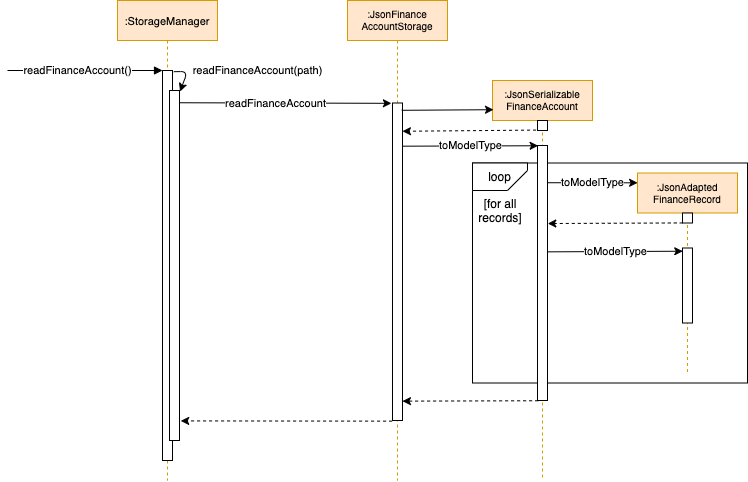

The diagram above was exported from draw.io. Its source (the exported page's mxGraphModel, read from the mxfile embedded in the PNG):
<mxGraphModel dx="983" dy="508" grid="1" gridSize="10" guides="1" tooltips="1" connect="1" arrows="1" fold="1" page="1" pageScale="1" pageWidth="850" pageHeight="1100" math="0" shadow="0">
  <root>
    <mxCell id="0" />
    <mxCell id="1" parent="0" />
    <mxCell id="qzAV5bW0F7ioMBq3-2zC-20" value="" style="rounded=0;whiteSpace=wrap;html=1;" vertex="1" parent="1">
      <mxGeometry x="505" y="242.5" width="275" height="220" as="geometry" />
    </mxCell>
    <mxCell id="3nuBFxr9cyL0pnOWT2aG-1" value=":StorageManager" style="shape=umlLifeline;perimeter=lifelinePerimeter;container=1;collapsible=0;recursiveResize=0;rounded=0;shadow=0;strokeWidth=1;fontSize=11;fillColor=#ffe6cc;strokeColor=#d79b00;" parent="1" vertex="1">
      <mxGeometry x="150" y="80" width="100" height="480" as="geometry" />
    </mxCell>
    <mxCell id="3nuBFxr9cyL0pnOWT2aG-2" value="" style="points=[];perimeter=orthogonalPerimeter;rounded=0;shadow=0;strokeWidth=1;" parent="3nuBFxr9cyL0pnOWT2aG-1" vertex="1">
      <mxGeometry x="45" y="70" width="10" height="390" as="geometry" />
    </mxCell>
    <mxCell id="3nuBFxr9cyL0pnOWT2aG-3" value="" style="verticalAlign=bottom;startArrow=none;endArrow=block;startSize=8;shadow=0;strokeWidth=1;startFill=0;" parent="3nuBFxr9cyL0pnOWT2aG-1" target="3nuBFxr9cyL0pnOWT2aG-2" edge="1">
      <mxGeometry x="0.0323" relative="1" as="geometry">
        <mxPoint x="-110" y="70" as="sourcePoint" />
        <mxPoint as="offset" />
      </mxGeometry>
    </mxCell>
    <mxCell id="qzAV5bW0F7ioMBq3-2zC-30" value="readFinanceAccount()" style="edgeLabel;html=1;align=center;verticalAlign=middle;resizable=0;points=[];fontSize=11;" vertex="1" connectable="0" parent="3nuBFxr9cyL0pnOWT2aG-3">
      <mxGeometry x="-0.1933" y="1" relative="1" as="geometry">
        <mxPoint x="7.24" y="1" as="offset" />
      </mxGeometry>
    </mxCell>
    <mxCell id="3nuBFxr9cyL0pnOWT2aG-4" value="" style="points=[];perimeter=orthogonalPerimeter;rounded=0;shadow=0;strokeWidth=1;" parent="3nuBFxr9cyL0pnOWT2aG-1" vertex="1">
      <mxGeometry x="52" y="90" width="10" height="350" as="geometry" />
    </mxCell>
    <mxCell id="qzAV5bW0F7ioMBq3-2zC-1" value="" style="endArrow=classic;html=1;exitX=1.131;exitY=0.003;exitDx=0;exitDy=0;exitPerimeter=0;entryX=1.052;entryY=0.003;entryDx=0;entryDy=0;entryPerimeter=0;" edge="1" parent="3nuBFxr9cyL0pnOWT2aG-1" source="3nuBFxr9cyL0pnOWT2aG-2" target="3nuBFxr9cyL0pnOWT2aG-4">
      <mxGeometry width="50" height="50" relative="1" as="geometry">
        <mxPoint x="280" y="240" as="sourcePoint" />
        <mxPoint x="330" y="190" as="targetPoint" />
        <Array as="points">
          <mxPoint x="70" y="71" />
        </Array>
      </mxGeometry>
    </mxCell>
    <mxCell id="qzAV5bW0F7ioMBq3-2zC-27" value="readFinanceAccount(path)" style="edgeLabel;html=1;align=center;verticalAlign=middle;resizable=0;points=[];fontSize=11;" vertex="1" connectable="0" parent="qzAV5bW0F7ioMBq3-2zC-1">
      <mxGeometry x="-0.667" y="-2" relative="1" as="geometry">
        <mxPoint x="78.15" y="-3.1" as="offset" />
      </mxGeometry>
    </mxCell>
    <mxCell id="3nuBFxr9cyL0pnOWT2aG-5" value=":JsonFinance&#10;AccountStorage" style="shape=umlLifeline;perimeter=lifelinePerimeter;container=1;collapsible=0;recursiveResize=0;rounded=0;shadow=0;strokeWidth=1;horizontal=1;fontSize=10;fillColor=#ffe6cc;strokeColor=#d79b00;" parent="1" vertex="1">
      <mxGeometry x="380" y="80" width="100" height="480" as="geometry" />
    </mxCell>
    <mxCell id="3nuBFxr9cyL0pnOWT2aG-6" value="" style="points=[];perimeter=orthogonalPerimeter;rounded=0;shadow=0;strokeWidth=1;" parent="3nuBFxr9cyL0pnOWT2aG-5" vertex="1">
      <mxGeometry x="45" y="102.5" width="10" height="317.5" as="geometry" />
    </mxCell>
    <mxCell id="qzAV5bW0F7ioMBq3-2zC-3" value="" style="endArrow=classic;html=1;entryX=-0.11;entryY=0.001;entryDx=0;entryDy=0;entryPerimeter=0;exitX=0.948;exitY=0.035;exitDx=0;exitDy=0;exitPerimeter=0;" edge="1" parent="1" source="3nuBFxr9cyL0pnOWT2aG-4" target="3nuBFxr9cyL0pnOWT2aG-6">
      <mxGeometry width="50" height="50" relative="1" as="geometry">
        <mxPoint x="182" y="165" as="sourcePoint" />
        <mxPoint x="450" y="270" as="targetPoint" />
      </mxGeometry>
    </mxCell>
    <mxCell id="qzAV5bW0F7ioMBq3-2zC-5" value="readFinanceAccount" style="edgeLabel;html=1;align=center;verticalAlign=middle;resizable=0;points=[];" vertex="1" connectable="0" parent="qzAV5bW0F7ioMBq3-2zC-3">
      <mxGeometry x="-0.2695" y="1" relative="1" as="geometry">
        <mxPoint x="18.69" y="0.94" as="offset" />
      </mxGeometry>
    </mxCell>
    <mxCell id="qzAV5bW0F7ioMBq3-2zC-8" value=":JsonSerializable&#10;FinanceAccount" style="shape=umlLifeline;perimeter=lifelinePerimeter;container=1;collapsible=0;recursiveResize=0;rounded=0;shadow=0;strokeWidth=1;fontSize=10;fillColor=#ffe6cc;strokeColor=#d79b00;" vertex="1" parent="1">
      <mxGeometry x="525" y="160" width="100" height="400" as="geometry" />
    </mxCell>
    <mxCell id="qzAV5bW0F7ioMBq3-2zC-9" value="" style="points=[];perimeter=orthogonalPerimeter;rounded=0;shadow=0;strokeWidth=1;" vertex="1" parent="qzAV5bW0F7ioMBq3-2zC-8">
      <mxGeometry x="45" y="40" width="10" height="10" as="geometry" />
    </mxCell>
    <mxCell id="qzAV5bW0F7ioMBq3-2zC-11" value="" style="points=[];perimeter=orthogonalPerimeter;rounded=0;shadow=0;strokeWidth=1;" vertex="1" parent="qzAV5bW0F7ioMBq3-2zC-8">
      <mxGeometry x="45" y="65" width="10" height="255" as="geometry" />
    </mxCell>
    <mxCell id="qzAV5bW0F7ioMBq3-2zC-10" value="" style="endArrow=classic;html=1;exitX=0.924;exitY=0.023;exitDx=0;exitDy=0;exitPerimeter=0;entryX=0.01;entryY=0.073;entryDx=0;entryDy=0;entryPerimeter=0;" edge="1" parent="1" source="3nuBFxr9cyL0pnOWT2aG-6" target="qzAV5bW0F7ioMBq3-2zC-8">
      <mxGeometry width="50" height="50" relative="1" as="geometry">
        <mxPoint x="480" y="320" as="sourcePoint" />
        <mxPoint x="547" y="178" as="targetPoint" />
      </mxGeometry>
    </mxCell>
    <mxCell id="qzAV5bW0F7ioMBq3-2zC-12" value=":JsonAdapted&#10;FinanceRecord" style="shape=umlLifeline;perimeter=lifelinePerimeter;container=1;collapsible=0;recursiveResize=0;rounded=0;shadow=0;strokeWidth=1;fontSize=10;fillColor=#ffe6cc;strokeColor=#d79b00;" vertex="1" parent="1">
      <mxGeometry x="670" y="252.5" width="100" height="200" as="geometry" />
    </mxCell>
    <mxCell id="qzAV5bW0F7ioMBq3-2zC-13" value="" style="points=[];perimeter=orthogonalPerimeter;rounded=0;shadow=0;strokeWidth=1;" vertex="1" parent="qzAV5bW0F7ioMBq3-2zC-12">
      <mxGeometry x="45" y="40" width="10" height="10" as="geometry" />
    </mxCell>
    <mxCell id="qzAV5bW0F7ioMBq3-2zC-14" value="" style="points=[];perimeter=orthogonalPerimeter;rounded=0;shadow=0;strokeWidth=1;" vertex="1" parent="qzAV5bW0F7ioMBq3-2zC-12">
      <mxGeometry x="45" y="75" width="10" height="75" as="geometry" />
    </mxCell>
    <mxCell id="qzAV5bW0F7ioMBq3-2zC-15" value="toModelType" style="endArrow=classic;html=1;entryX=0.062;entryY=0.001;entryDx=0;entryDy=0;entryPerimeter=0;exitX=0.993;exitY=0.136;exitDx=0;exitDy=0;exitPerimeter=0;" edge="1" parent="1" source="3nuBFxr9cyL0pnOWT2aG-6" target="qzAV5bW0F7ioMBq3-2zC-11">
      <mxGeometry width="50" height="50" relative="1" as="geometry">
        <mxPoint x="480" y="320" as="sourcePoint" />
        <mxPoint x="530" y="270" as="targetPoint" />
      </mxGeometry>
    </mxCell>
    <mxCell id="qzAV5bW0F7ioMBq3-2zC-16" value="toModelType" style="endArrow=classic;html=1;entryX=0.028;entryY=0.043;entryDx=0;entryDy=0;entryPerimeter=0;exitX=1.028;exitY=0.417;exitDx=0;exitDy=0;exitPerimeter=0;" edge="1" parent="1" source="qzAV5bW0F7ioMBq3-2zC-11" target="qzAV5bW0F7ioMBq3-2zC-14">
      <mxGeometry width="50" height="50" relative="1" as="geometry">
        <mxPoint x="579" y="331" as="sourcePoint" />
        <mxPoint x="740.81" y="259.99500000000006" as="targetPoint" />
      </mxGeometry>
    </mxCell>
    <mxCell id="qzAV5bW0F7ioMBq3-2zC-17" value="toModelType" style="endArrow=classic;html=1;entryX=0.001;entryY=0.049;entryDx=0;entryDy=0;entryPerimeter=0;exitX=1.028;exitY=0.146;exitDx=0;exitDy=0;exitPerimeter=0;" edge="1" parent="1" source="qzAV5bW0F7ioMBq3-2zC-11" target="qzAV5bW0F7ioMBq3-2zC-12">
      <mxGeometry width="50" height="50" relative="1" as="geometry">
        <mxPoint x="424.81034482758605" y="245.07500000000005" as="sourcePoint" />
        <mxPoint x="590.6199999999999" y="245.07500000000005" as="targetPoint" />
      </mxGeometry>
    </mxCell>
    <mxCell id="qzAV5bW0F7ioMBq3-2zC-18" value="" style="endArrow=classic;html=1;exitX=0.028;exitY=0.993;exitDx=0;exitDy=0;exitPerimeter=0;dashed=1;entryX=1.028;entryY=0.306;entryDx=0;entryDy=0;entryPerimeter=0;" edge="1" parent="1" source="qzAV5bW0F7ioMBq3-2zC-13" target="qzAV5bW0F7ioMBq3-2zC-11">
      <mxGeometry width="50" height="50" relative="1" as="geometry">
        <mxPoint x="434.81034482758605" y="255.07500000000005" as="sourcePoint" />
        <mxPoint x="585" y="250" as="targetPoint" />
      </mxGeometry>
    </mxCell>
    <mxCell id="qzAV5bW0F7ioMBq3-2zC-21" value="loop" style="shape=card;whiteSpace=wrap;html=1;direction=north;flipH=1;size=20;" vertex="1" parent="1">
      <mxGeometry x="505" y="242.5" width="55" height="27.5" as="geometry" />
    </mxCell>
    <mxCell id="qzAV5bW0F7ioMBq3-2zC-22" value="[for all records]" style="text;html=1;strokeColor=none;fillColor=none;align=center;verticalAlign=middle;whiteSpace=wrap;rounded=0;" vertex="1" parent="1">
      <mxGeometry x="512.5" y="280" width="40" height="20" as="geometry" />
    </mxCell>
    <mxCell id="qzAV5bW0F7ioMBq3-2zC-24" value="" style="endArrow=classic;html=1;dashed=1;fontSize=11;entryX=1.121;entryY=0.944;entryDx=0;entryDy=0;entryPerimeter=0;exitX=-0.041;exitY=1.002;exitDx=0;exitDy=0;exitPerimeter=0;" edge="1" parent="1" source="3nuBFxr9cyL0pnOWT2aG-6" target="3nuBFxr9cyL0pnOWT2aG-4">
      <mxGeometry width="50" height="50" relative="1" as="geometry">
        <mxPoint x="400" y="360" as="sourcePoint" />
        <mxPoint x="450" y="310" as="targetPoint" />
      </mxGeometry>
    </mxCell>
    <mxCell id="qzAV5bW0F7ioMBq3-2zC-25" value="" style="endArrow=classic;html=1;dashed=1;fontSize=11;exitX=0.062;exitY=1.001;exitDx=0;exitDy=0;exitPerimeter=0;entryX=0.993;entryY=0.939;entryDx=0;entryDy=0;entryPerimeter=0;" edge="1" parent="1" source="qzAV5bW0F7ioMBq3-2zC-11" target="3nuBFxr9cyL0pnOWT2aG-6">
      <mxGeometry width="50" height="50" relative="1" as="geometry">
        <mxPoint x="480" y="320" as="sourcePoint" />
        <mxPoint x="530" y="270" as="targetPoint" />
      </mxGeometry>
    </mxCell>
    <mxCell id="qzAV5bW0F7ioMBq3-2zC-26" value="" style="endArrow=classic;html=1;dashed=1;fontSize=11;exitX=-0.145;exitY=0.959;exitDx=0;exitDy=0;exitPerimeter=0;entryX=0.993;entryY=0.089;entryDx=0;entryDy=0;entryPerimeter=0;" edge="1" parent="1" source="qzAV5bW0F7ioMBq3-2zC-9" target="3nuBFxr9cyL0pnOWT2aG-6">
      <mxGeometry width="50" height="50" relative="1" as="geometry">
        <mxPoint x="600.6899999999999" y="200.00499999999988" as="sourcePoint" />
        <mxPoint x="440.00000000000006" y="200.38249999999994" as="targetPoint" />
      </mxGeometry>
    </mxCell>
  </root>
</mxGraphModel>